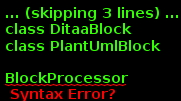

The diagram above was rendered by PlantUML. Its source (embedded in the PNG):
@startuml
class BlockProcessor
class DiagramBlock
class DitaaBlock
class PlantUmlBlock

BlockProcessor
@enduml